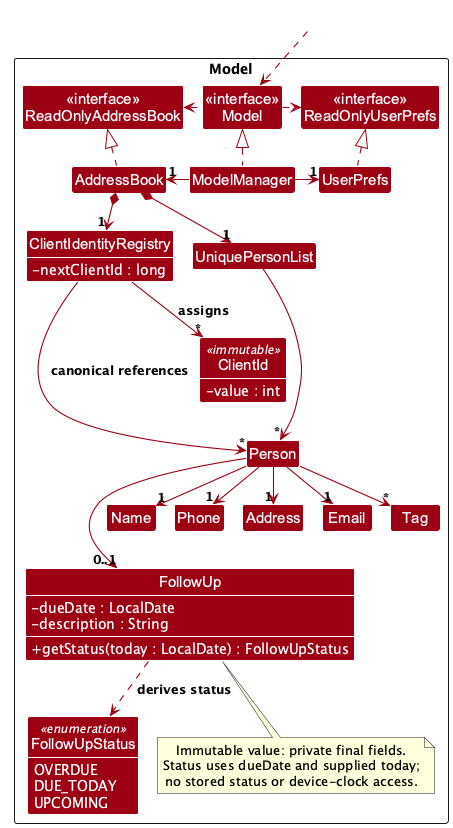

The diagram above was rendered by PlantUML. Its source (embedded in the PNG):
@startuml
!pragma layout smetana
!include style.puml
skinparam arrowThickness 1.1
skinparam arrowColor MODEL_COLOR
skinparam classBackgroundColor MODEL_COLOR
skinparam classAttributeIconSize 0
skinparam classAttributeFontColor #FFFFFF

Package Model as ModelPackage <<Rectangle>>{
Class "<<interface>>\nReadOnlyAddressBook" as ReadOnlyAddressBook
Class "<<interface>>\nReadOnlyUserPrefs" as ReadOnlyUserPrefs
Class "<<interface>>\nModel" as Model
Class AddressBook
Class ClientIdentityRegistry {
- nextClientId : long
}
Class ClientId <<immutable>> {
- value : int
}
Class ModelManager
Class UserPrefs

Class UniquePersonList
Class Person
Class FollowUp {
- dueDate : LocalDate
- description : String
+ getStatus(today : LocalDate) : FollowUpStatus
}
enum FollowUpStatus <<enumeration>> {
OVERDUE
DUE_TODAY
UPCOMING
}
note bottom of FollowUp
Immutable value: private final fields.
Status uses dueDate and supplied today;
no stored status or device-clock access.
end note
Class Address
Class Email
Class Name
Class Phone
Class Tag

Class I #FFFFFF
}

Class HiddenOutside #FFFFFF
HiddenOutside ..> Model
HiddenOutside -[hidden]left-> ReadOnlyUserPrefs

AddressBook .up.|> ReadOnlyAddressBook

ModelManager .up.|> Model
Model .right.> ReadOnlyUserPrefs
Model .left.> ReadOnlyAddressBook
ModelManager -left-> "1" AddressBook
ModelManager -right-> "1" UserPrefs
UserPrefs .up.|> ReadOnlyUserPrefs

AddressBook *--> "1" UniquePersonList
AddressBook *--> "1" ClientIdentityRegistry
ClientIdentityRegistry --> "*" ClientId : assigns
ClientIdentityRegistry --> "*" Person : canonical references
UniquePersonList --> "*" Person
Person --> "1" Name
Person --> "1" Phone
Person --> "1" Email
Person --> "1" Address
Person --> "*" Tag
Person --> "0..1" FollowUp
FollowUp ..> FollowUpStatus : derives status

' Show only the identity and follow-up details needed by this diagram.
show ClientIdentityRegistry fields
show ClientId fields
show FollowUp fields
show FollowUp methods
show FollowUpStatus fields

Person -[hidden]up--> I
UniquePersonList -[hidden]right-> I

Name -[hidden]right-> Phone
Phone -[hidden]right-> Address
Address -[hidden]right-> Email
Phone -[hidden]down-> FollowUp

@enduml